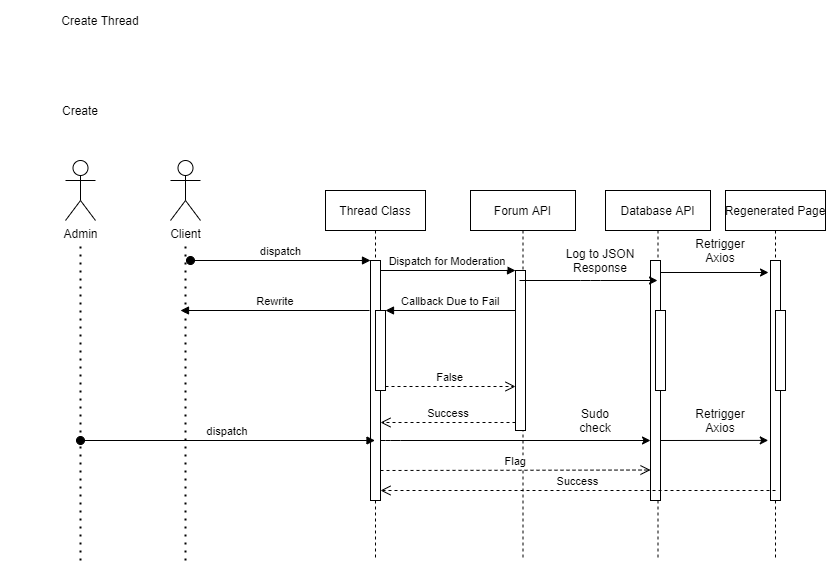

The diagram above was exported from draw.io. Its source (the exported page's mxGraphModel, read from the mxfile embedded in the PNG):
<mxGraphModel dx="1839" dy="775" grid="1" gridSize="10" guides="1" tooltips="1" connect="1" arrows="1" fold="1" page="1" pageScale="1" pageWidth="850" pageHeight="1100" math="0" shadow="0">
  <root>
    <mxCell id="0" />
    <mxCell id="1" parent="0" />
    <mxCell id="3nuBFxr9cyL0pnOWT2aG-1" value="Thread Class" style="shape=umlLifeline;perimeter=lifelinePerimeter;container=1;collapsible=0;recursiveResize=0;rounded=0;shadow=0;strokeWidth=1;" parent="1" vertex="1">
      <mxGeometry x="345" y="230" width="100" height="370" as="geometry" />
    </mxCell>
    <mxCell id="3nuBFxr9cyL0pnOWT2aG-2" value="" style="points=[];perimeter=orthogonalPerimeter;rounded=0;shadow=0;strokeWidth=1;" parent="3nuBFxr9cyL0pnOWT2aG-1" vertex="1">
      <mxGeometry x="45" y="70" width="10" height="240" as="geometry" />
    </mxCell>
    <mxCell id="3nuBFxr9cyL0pnOWT2aG-3" value="dispatch" style="verticalAlign=bottom;startArrow=oval;endArrow=block;startSize=8;shadow=0;strokeWidth=1;" parent="3nuBFxr9cyL0pnOWT2aG-1" target="3nuBFxr9cyL0pnOWT2aG-2" edge="1">
      <mxGeometry relative="1" as="geometry">
        <mxPoint x="-135" y="70" as="sourcePoint" />
      </mxGeometry>
    </mxCell>
    <mxCell id="3nuBFxr9cyL0pnOWT2aG-4" value="" style="points=[];perimeter=orthogonalPerimeter;rounded=0;shadow=0;strokeWidth=1;" parent="3nuBFxr9cyL0pnOWT2aG-1" vertex="1">
      <mxGeometry x="50" y="120" width="10" height="80" as="geometry" />
    </mxCell>
    <mxCell id="3nuBFxr9cyL0pnOWT2aG-5" value="Forum API" style="shape=umlLifeline;perimeter=lifelinePerimeter;container=1;collapsible=0;recursiveResize=0;rounded=0;shadow=0;strokeWidth=1;" parent="1" vertex="1">
      <mxGeometry x="490" y="230" width="105" height="370" as="geometry" />
    </mxCell>
    <mxCell id="3nuBFxr9cyL0pnOWT2aG-6" value="" style="points=[];perimeter=orthogonalPerimeter;rounded=0;shadow=0;strokeWidth=1;" parent="3nuBFxr9cyL0pnOWT2aG-5" vertex="1">
      <mxGeometry x="45" y="80" width="10" height="160" as="geometry" />
    </mxCell>
    <mxCell id="3nuBFxr9cyL0pnOWT2aG-7" value="Success" style="verticalAlign=bottom;endArrow=open;dashed=1;endSize=8;exitX=0;exitY=0.95;shadow=0;strokeWidth=1;" parent="1" source="3nuBFxr9cyL0pnOWT2aG-6" target="3nuBFxr9cyL0pnOWT2aG-2" edge="1">
      <mxGeometry relative="1" as="geometry">
        <mxPoint x="495" y="386" as="targetPoint" />
      </mxGeometry>
    </mxCell>
    <mxCell id="3nuBFxr9cyL0pnOWT2aG-8" value="Dispatch for Moderation" style="verticalAlign=bottom;endArrow=block;entryX=0;entryY=0;shadow=0;strokeWidth=1;" parent="1" source="3nuBFxr9cyL0pnOWT2aG-2" target="3nuBFxr9cyL0pnOWT2aG-6" edge="1">
      <mxGeometry relative="1" as="geometry">
        <mxPoint x="495" y="310" as="sourcePoint" />
      </mxGeometry>
    </mxCell>
    <mxCell id="3nuBFxr9cyL0pnOWT2aG-9" value="Callback Due to Fail" style="verticalAlign=bottom;endArrow=block;entryX=1;entryY=0;shadow=0;strokeWidth=1;" parent="1" source="3nuBFxr9cyL0pnOWT2aG-6" target="3nuBFxr9cyL0pnOWT2aG-4" edge="1">
      <mxGeometry relative="1" as="geometry">
        <mxPoint x="460" y="350" as="sourcePoint" />
      </mxGeometry>
    </mxCell>
    <mxCell id="3nuBFxr9cyL0pnOWT2aG-10" value="False" style="verticalAlign=bottom;endArrow=open;dashed=1;endSize=8;exitX=1;exitY=0.95;shadow=0;strokeWidth=1;" parent="1" source="3nuBFxr9cyL0pnOWT2aG-4" target="3nuBFxr9cyL0pnOWT2aG-6" edge="1">
      <mxGeometry relative="1" as="geometry">
        <mxPoint x="460" y="407" as="targetPoint" />
      </mxGeometry>
    </mxCell>
    <mxCell id="eM9vu-iuqZSr0Fi_JKaT-1" value="Create Thread" style="text;html=1;strokeColor=none;fillColor=none;align=center;verticalAlign=middle;whiteSpace=wrap;rounded=0;" vertex="1" parent="1">
      <mxGeometry x="20" y="40" width="200" height="40" as="geometry" />
    </mxCell>
    <mxCell id="eM9vu-iuqZSr0Fi_JKaT-2" value="Create" style="text;html=1;strokeColor=none;fillColor=none;align=center;verticalAlign=middle;whiteSpace=wrap;rounded=0;" vertex="1" parent="1">
      <mxGeometry x="80" y="140" width="40" height="20" as="geometry" />
    </mxCell>
    <mxCell id="eM9vu-iuqZSr0Fi_JKaT-3" value="Admin" style="shape=umlActor;verticalLabelPosition=bottom;verticalAlign=top;html=1;outlineConnect=0;" vertex="1" parent="1">
      <mxGeometry x="85" y="200" width="30" height="60" as="geometry" />
    </mxCell>
    <mxCell id="eM9vu-iuqZSr0Fi_JKaT-4" value="Client" style="shape=umlActor;verticalLabelPosition=bottom;verticalAlign=top;html=1;outlineConnect=0;" vertex="1" parent="1">
      <mxGeometry x="190" y="200" width="30" height="60" as="geometry" />
    </mxCell>
    <mxCell id="eM9vu-iuqZSr0Fi_JKaT-5" value="Database API" style="shape=umlLifeline;perimeter=lifelinePerimeter;container=1;collapsible=0;recursiveResize=0;rounded=0;shadow=0;strokeWidth=1;" vertex="1" parent="1">
      <mxGeometry x="625" y="230" width="105" height="370" as="geometry" />
    </mxCell>
    <mxCell id="eM9vu-iuqZSr0Fi_JKaT-6" value="" style="points=[];perimeter=orthogonalPerimeter;rounded=0;shadow=0;strokeWidth=1;" vertex="1" parent="eM9vu-iuqZSr0Fi_JKaT-5">
      <mxGeometry x="45" y="70" width="10" height="240" as="geometry" />
    </mxCell>
    <mxCell id="eM9vu-iuqZSr0Fi_JKaT-8" value="" style="points=[];perimeter=orthogonalPerimeter;rounded=0;shadow=0;strokeWidth=1;" vertex="1" parent="eM9vu-iuqZSr0Fi_JKaT-5">
      <mxGeometry x="50" y="120" width="10" height="80" as="geometry" />
    </mxCell>
    <mxCell id="eM9vu-iuqZSr0Fi_JKaT-19" value="" style="endArrow=classic;html=1;" edge="1" parent="eM9vu-iuqZSr0Fi_JKaT-5">
      <mxGeometry width="50" height="50" relative="1" as="geometry">
        <mxPoint x="55" y="82" as="sourcePoint" />
        <mxPoint x="163" y="82" as="targetPoint" />
      </mxGeometry>
    </mxCell>
    <mxCell id="eM9vu-iuqZSr0Fi_JKaT-21" value="Retrigger Axios" style="text;html=1;strokeColor=none;fillColor=none;align=center;verticalAlign=middle;whiteSpace=wrap;rounded=0;" vertex="1" parent="eM9vu-iuqZSr0Fi_JKaT-5">
      <mxGeometry x="95" y="50" width="40" height="20" as="geometry" />
    </mxCell>
    <mxCell id="eM9vu-iuqZSr0Fi_JKaT-9" value="Regenerated Page" style="shape=umlLifeline;perimeter=lifelinePerimeter;container=1;collapsible=0;recursiveResize=0;rounded=0;shadow=0;strokeWidth=1;" vertex="1" parent="1">
      <mxGeometry x="745" y="230" width="100" height="370" as="geometry" />
    </mxCell>
    <mxCell id="eM9vu-iuqZSr0Fi_JKaT-10" value="" style="points=[];perimeter=orthogonalPerimeter;rounded=0;shadow=0;strokeWidth=1;" vertex="1" parent="eM9vu-iuqZSr0Fi_JKaT-9">
      <mxGeometry x="45" y="70" width="10" height="240" as="geometry" />
    </mxCell>
    <mxCell id="eM9vu-iuqZSr0Fi_JKaT-12" value="" style="points=[];perimeter=orthogonalPerimeter;rounded=0;shadow=0;strokeWidth=1;" vertex="1" parent="eM9vu-iuqZSr0Fi_JKaT-9">
      <mxGeometry x="50" y="120" width="10" height="80" as="geometry" />
    </mxCell>
    <mxCell id="eM9vu-iuqZSr0Fi_JKaT-14" value="" style="endArrow=none;dashed=1;html=1;dashPattern=1 3;strokeWidth=2;" edge="1" parent="1">
      <mxGeometry width="50" height="50" relative="1" as="geometry">
        <mxPoint x="100" y="600" as="sourcePoint" />
        <mxPoint x="100" y="280" as="targetPoint" />
      </mxGeometry>
    </mxCell>
    <mxCell id="eM9vu-iuqZSr0Fi_JKaT-15" value="" style="endArrow=none;dashed=1;html=1;dashPattern=1 3;strokeWidth=2;" edge="1" parent="1">
      <mxGeometry width="50" height="50" relative="1" as="geometry">
        <mxPoint x="205" y="600" as="sourcePoint" />
        <mxPoint x="205" y="280" as="targetPoint" />
      </mxGeometry>
    </mxCell>
    <mxCell id="eM9vu-iuqZSr0Fi_JKaT-16" value="Rewrite" style="verticalAlign=bottom;endArrow=block;entryX=1;entryY=0;shadow=0;strokeWidth=1;" edge="1" parent="1">
      <mxGeometry relative="1" as="geometry">
        <mxPoint x="389" y="350" as="sourcePoint" />
        <mxPoint x="200" y="350" as="targetPoint" />
      </mxGeometry>
    </mxCell>
    <mxCell id="eM9vu-iuqZSr0Fi_JKaT-17" value="" style="endArrow=classic;html=1;" edge="1" parent="1" target="eM9vu-iuqZSr0Fi_JKaT-5">
      <mxGeometry width="50" height="50" relative="1" as="geometry">
        <mxPoint x="539" y="320" as="sourcePoint" />
        <mxPoint x="590" y="330" as="targetPoint" />
        <Array as="points">
          <mxPoint x="610" y="320" />
        </Array>
      </mxGeometry>
    </mxCell>
    <mxCell id="eM9vu-iuqZSr0Fi_JKaT-18" value="Log to JSON Response" style="text;html=1;strokeColor=none;fillColor=none;align=center;verticalAlign=middle;whiteSpace=wrap;rounded=0;" vertex="1" parent="1">
      <mxGeometry x="580" y="290" width="80" height="20" as="geometry" />
    </mxCell>
    <mxCell id="eM9vu-iuqZSr0Fi_JKaT-22" value="dispatch" style="verticalAlign=bottom;startArrow=oval;endArrow=block;startSize=8;shadow=0;strokeWidth=1;" edge="1" parent="1" target="3nuBFxr9cyL0pnOWT2aG-1">
      <mxGeometry relative="1" as="geometry">
        <mxPoint x="100" y="480" as="sourcePoint" />
        <mxPoint x="350" y="476" as="targetPoint" />
      </mxGeometry>
    </mxCell>
    <mxCell id="eM9vu-iuqZSr0Fi_JKaT-23" value="" style="endArrow=classic;html=1;" edge="1" parent="1" source="3nuBFxr9cyL0pnOWT2aG-2">
      <mxGeometry width="50" height="50" relative="1" as="geometry">
        <mxPoint x="410" y="490" as="sourcePoint" />
        <mxPoint x="670" y="480" as="targetPoint" />
        <Array as="points">
          <mxPoint x="410" y="480" />
        </Array>
      </mxGeometry>
    </mxCell>
    <mxCell id="eM9vu-iuqZSr0Fi_JKaT-24" value="Sudo check" style="text;html=1;strokeColor=none;fillColor=none;align=center;verticalAlign=middle;whiteSpace=wrap;rounded=0;" vertex="1" parent="1">
      <mxGeometry x="595" y="450" width="40" height="20" as="geometry" />
    </mxCell>
    <mxCell id="eM9vu-iuqZSr0Fi_JKaT-26" value="" style="endArrow=classic;html=1;entryX=-0.225;entryY=0.052;entryDx=0;entryDy=0;entryPerimeter=0;" edge="1" parent="1">
      <mxGeometry width="50" height="50" relative="1" as="geometry">
        <mxPoint x="680" y="480" as="sourcePoint" />
        <mxPoint x="787.7500000000002" y="479.88" as="targetPoint" />
      </mxGeometry>
    </mxCell>
    <mxCell id="eM9vu-iuqZSr0Fi_JKaT-27" value="Retrigger Axios" style="text;html=1;strokeColor=none;fillColor=none;align=center;verticalAlign=middle;whiteSpace=wrap;rounded=0;" vertex="1" parent="1">
      <mxGeometry x="720" y="450" width="40" height="20" as="geometry" />
    </mxCell>
    <mxCell id="eM9vu-iuqZSr0Fi_JKaT-28" value="Flag" style="verticalAlign=bottom;endArrow=open;dashed=1;endSize=8;exitX=1;exitY=0.95;shadow=0;strokeWidth=1;entryX=0.005;entryY=0.873;entryDx=0;entryDy=0;entryPerimeter=0;" edge="1" parent="1" target="eM9vu-iuqZSr0Fi_JKaT-6">
      <mxGeometry relative="1" as="geometry">
        <mxPoint x="660" y="510" as="targetPoint" />
        <mxPoint x="400" y="510" as="sourcePoint" />
      </mxGeometry>
    </mxCell>
    <mxCell id="eM9vu-iuqZSr0Fi_JKaT-29" value="Success" style="verticalAlign=bottom;endArrow=open;dashed=1;endSize=8;exitX=0;exitY=0.95;shadow=0;strokeWidth=1;" edge="1" parent="1">
      <mxGeometry relative="1" as="geometry">
        <mxPoint x="400" y="530" as="targetPoint" />
        <mxPoint x="795" y="529.9999999999999" as="sourcePoint" />
      </mxGeometry>
    </mxCell>
  </root>
</mxGraphModel>